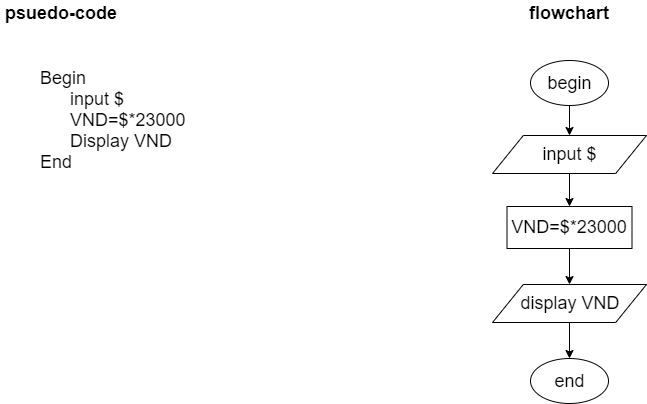

The diagram above was exported from draw.io. Its source (the exported page's mxGraphModel, read from the mxfile embedded in the PNG):
<mxGraphModel dx="1038" dy="548" grid="0" gridSize="10" guides="1" tooltips="1" connect="1" arrows="1" fold="1" page="1" pageScale="1" pageWidth="827" pageHeight="1169" math="0" shadow="0">
  <root>
    <mxCell id="0" />
    <mxCell id="1" parent="0" />
    <mxCell id="cYKll_WlJw4UY9qrymlv-1" value="&lt;b&gt;psuedo-code&lt;/b&gt;" style="text;html=1;align=center;verticalAlign=middle;resizable=0;points=[];;autosize=1;fontSize=18;" vertex="1" parent="1">
      <mxGeometry x="37" y="35" width="122" height="26" as="geometry" />
    </mxCell>
    <mxCell id="cYKll_WlJw4UY9qrymlv-5" value="Begin&lt;br&gt;&lt;div&gt;&lt;span&gt;&amp;nbsp; &amp;nbsp; &amp;nbsp; input $&lt;/span&gt;&lt;/div&gt;&lt;div&gt;&amp;nbsp; &amp;nbsp; &amp;nbsp; VND=$*23000&lt;/div&gt;&lt;div&gt;&amp;nbsp; &amp;nbsp; &amp;nbsp; Display VND&lt;/div&gt;&lt;div&gt;End&lt;/div&gt;" style="text;html=1;strokeColor=none;fillColor=none;align=left;verticalAlign=middle;whiteSpace=wrap;rounded=0;fontSize=18;" vertex="1" parent="1">
      <mxGeometry x="75" y="61" width="186" height="189" as="geometry" />
    </mxCell>
    <mxCell id="cYKll_WlJw4UY9qrymlv-6" value="&lt;b&gt;flowchart&lt;/b&gt;" style="text;html=1;align=center;verticalAlign=middle;resizable=0;points=[];;autosize=1;fontSize=18;" vertex="1" parent="1">
      <mxGeometry x="561" y="35" width="90" height="26" as="geometry" />
    </mxCell>
    <mxCell id="cYKll_WlJw4UY9qrymlv-13" style="edgeStyle=orthogonalEdgeStyle;rounded=0;orthogonalLoop=1;jettySize=auto;html=1;entryX=0.5;entryY=0;entryDx=0;entryDy=0;fontSize=18;" edge="1" parent="1" source="cYKll_WlJw4UY9qrymlv-7" target="cYKll_WlJw4UY9qrymlv-8">
      <mxGeometry relative="1" as="geometry" />
    </mxCell>
    <mxCell id="cYKll_WlJw4UY9qrymlv-7" value="begin" style="ellipse;whiteSpace=wrap;html=1;fontSize=18;" vertex="1" parent="1">
      <mxGeometry x="567" y="95" width="78" height="45" as="geometry" />
    </mxCell>
    <mxCell id="cYKll_WlJw4UY9qrymlv-14" style="edgeStyle=orthogonalEdgeStyle;rounded=0;orthogonalLoop=1;jettySize=auto;html=1;entryX=0.5;entryY=0;entryDx=0;entryDy=0;fontSize=18;" edge="1" parent="1" source="cYKll_WlJw4UY9qrymlv-8" target="cYKll_WlJw4UY9qrymlv-10">
      <mxGeometry relative="1" as="geometry" />
    </mxCell>
    <mxCell id="cYKll_WlJw4UY9qrymlv-8" value="input $" style="shape=parallelogram;perimeter=parallelogramPerimeter;whiteSpace=wrap;html=1;fontSize=18;" vertex="1" parent="1">
      <mxGeometry x="529" y="170" width="154" height="38" as="geometry" />
    </mxCell>
    <mxCell id="cYKll_WlJw4UY9qrymlv-15" style="edgeStyle=orthogonalEdgeStyle;rounded=0;orthogonalLoop=1;jettySize=auto;html=1;entryX=0.5;entryY=0;entryDx=0;entryDy=0;fontSize=18;" edge="1" parent="1" source="cYKll_WlJw4UY9qrymlv-10" target="cYKll_WlJw4UY9qrymlv-11">
      <mxGeometry relative="1" as="geometry" />
    </mxCell>
    <mxCell id="cYKll_WlJw4UY9qrymlv-10" value="VND=$*23000" style="rounded=0;whiteSpace=wrap;html=1;fontSize=18;" vertex="1" parent="1">
      <mxGeometry x="543.5" y="241" width="125" height="42" as="geometry" />
    </mxCell>
    <mxCell id="cYKll_WlJw4UY9qrymlv-16" style="edgeStyle=orthogonalEdgeStyle;rounded=0;orthogonalLoop=1;jettySize=auto;html=1;entryX=0.5;entryY=0;entryDx=0;entryDy=0;fontSize=18;" edge="1" parent="1" source="cYKll_WlJw4UY9qrymlv-11" target="cYKll_WlJw4UY9qrymlv-12">
      <mxGeometry relative="1" as="geometry" />
    </mxCell>
    <mxCell id="cYKll_WlJw4UY9qrymlv-11" value="display VND" style="shape=parallelogram;perimeter=parallelogramPerimeter;whiteSpace=wrap;html=1;fontSize=18;" vertex="1" parent="1">
      <mxGeometry x="529" y="319" width="154" height="38" as="geometry" />
    </mxCell>
    <mxCell id="cYKll_WlJw4UY9qrymlv-12" value="end" style="ellipse;whiteSpace=wrap;html=1;fontSize=18;" vertex="1" parent="1">
      <mxGeometry x="567" y="393" width="78" height="45" as="geometry" />
    </mxCell>
  </root>
</mxGraphModel>